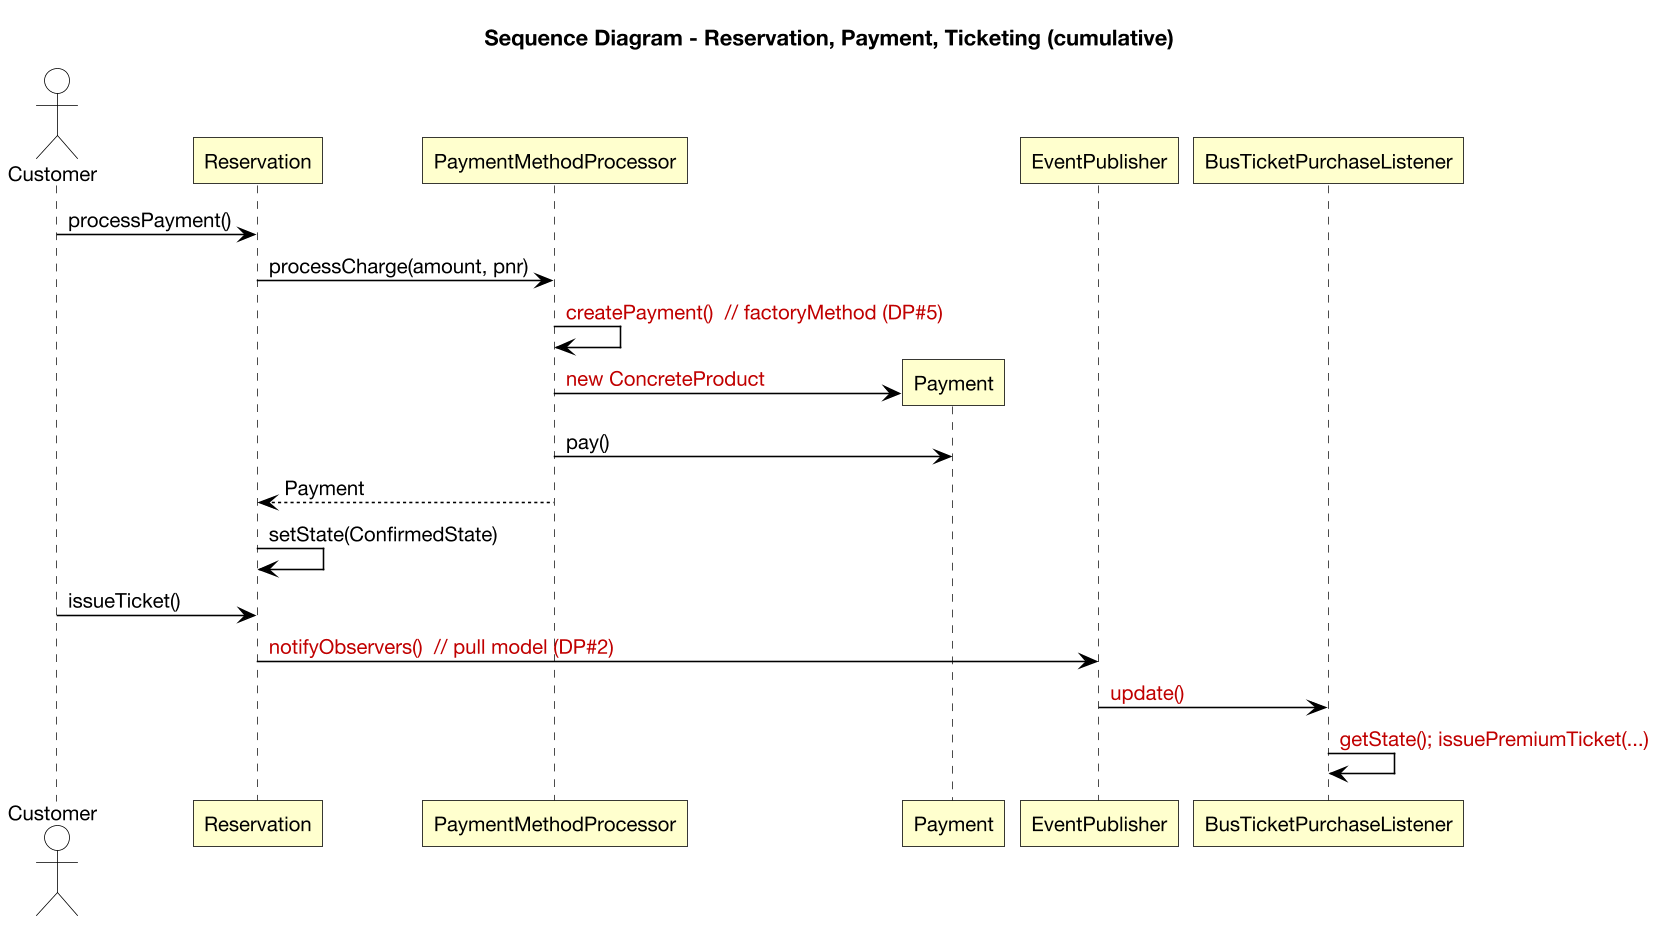

The diagram above was rendered by PlantUML. Its source (embedded in the PNG):
@startuml sequence-reservation-main
skinparam backgroundColor #FFFFFF
skinparam shadowing false
skinparam roundcorner 0
skinparam defaultFontName "Helvetica Neue"
skinparam defaultFontSize 13
skinparam dpi 150
skinparam ArrowColor #000000
skinparam ArrowThickness 1
skinparam UsecaseBackgroundColor #FFFFCE
skinparam UsecaseBorderColor #000000
skinparam ActorBackgroundColor #FFFFFF
skinparam ActorBorderColor #000000
skinparam ActorFontColor #000000
skinparam RectangleBackgroundColor #FFFFFF
skinparam RectangleBorderColor #000000
skinparam StateBackgroundColor #FFFFCE
skinparam StateBorderColor #000000
skinparam ParticipantBackgroundColor #FFFFCE
skinparam ParticipantBorderColor #000000
skinparam LifelineBorderColor #000000
skinparam noteBackgroundColor #FFFFFF
skinparam noteBorderColor #777777

title Sequence Diagram - Reservation, Payment, Ticketing (cumulative)
actor Customer
participant Reservation
participant PaymentMethodProcessor as PMP
participant Payment
participant EventPublisher
participant BusTicketPurchaseListener as BUS
Customer -> Reservation : processPayment()
Reservation -> PMP : processCharge(amount, pnr)
PMP -> PMP : <color:#C00000>createPayment()  // factoryMethod (DP#5)</color>
create Payment
PMP -> Payment : <color:#C00000>new ConcreteProduct</color>
PMP -> Payment : pay()
PMP --> Reservation : Payment
Reservation -> Reservation : setState(ConfirmedState)
Customer -> Reservation : issueTicket()
Reservation -> EventPublisher : <color:#C00000>notifyObservers()  // pull model (DP#2)</color>
EventPublisher -> BUS : <color:#C00000>update()</color>
BUS -> BUS : <color:#C00000>getState(); issuePremiumTicket(...)</color>
@enduml